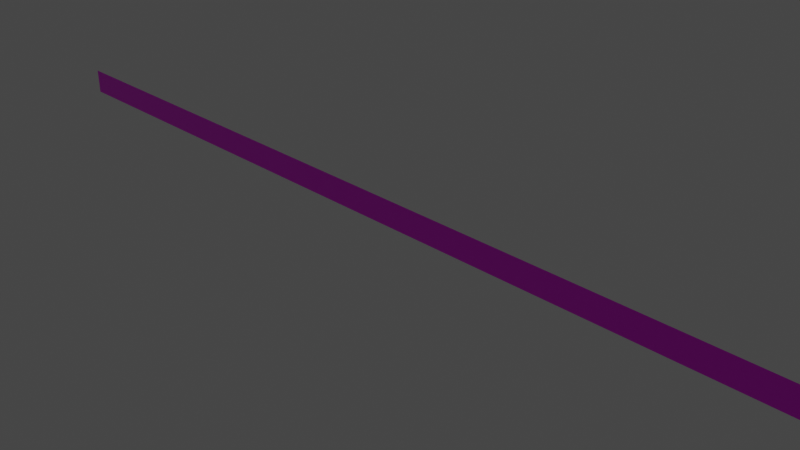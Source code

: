 # Source: Crime_Tape.blend  (saved by Blender 2.81.16; exported with 4.5.12 LTS)
import bpy
from mathutils import Matrix  # noqa: F401  (used for matrix-valued properties, if any)

bpy.ops.wm.read_factory_settings(use_empty=True)
scene = bpy.context.scene
scene.name = 'Scene'

# ---- collections
col_collection = bpy.data.collections.new('Collection'); scene.collection.children.link(col_collection)

# ---- images (referenced by path relative to the original .blend; pixels are not part of the script)
import os
ASSET_DIR = os.environ.get("B2B_ASSET_DIR", "")  # directory of the original .blend (textures are referenced by path, not embedded)
HERE = os.path.dirname(os.path.abspath(__file__))  # packed textures are extracted next to this script under _unpacked/

def load_image(name, relpath, width, height, colorspace="sRGB"):
    """Load a texture the original file referenced (path relative to the .blend, or extracted next to this script)."""
    p = next((c for c in (os.path.join(HERE, relpath), os.path.join(ASSET_DIR, relpath)) if relpath and os.path.exists(c)), "")
    if p:
        img = bpy.data.images.load(p, check_existing=True)
        img.name = name
    else:  # same state as the original file: an image datablock whose file is absent (Cycles renders it pink)
        img = bpy.data.images.new(name, width, height)
        img.source = "FILE"
        img.filepath = "//" + (relpath or name)
    img.colorspace_settings.name = colorspace
    return img
img_texturescom_atlas_cautiontapes_512_albedo_tif = load_image('TexturesCom_Atlas_CautionTapes_512_albedo.tif', 'TexturesCom_Atlas_CautionTapes_512_albedo.tif', 1024, 1024, 'sRGB')

# ---- materials (node trees are filled in below, after node groups)
mat_material = bpy.data.materials.new('Material')
mat_material.alpha_threshold = 0.0
mat_material.use_transparent_shadow = False
mat_material.line_color = (0.0, 0.0, 0.0, 1.0)

# ---- material node trees
mat_material.use_nodes = True; mat_material.node_tree.nodes.clear()
_N = mat_material.node_tree.nodes; _L = mat_material.node_tree.links
n0 = _N.new('ShaderNodeOutputMaterial'); n0.name = 'Material Output'; n0.location = (300, 300)
n1 = _N.new('ShaderNodeBsdfPrincipled'); n1.name = 'Principled BSDF'; n1.location = (10, 300)
n1.distribution = 'GGX'
n1.subsurface_method = 'BURLEY'
n1.inputs[2].default_value = 0.4
n1.inputs[3].default_value = 1.45
n1.inputs[27].default_value = (0.0, 0.0, 0.0, 1.0)
n1.inputs[28].default_value = 1.0
n2 = _N.new('ShaderNodeTexImage'); n2.name = 'Image Texture'; n2.location = (-442, 218)
n2.image = img_texturescom_atlas_cautiontapes_512_albedo_tif
_L.new(n1.outputs[0], n0.inputs[0])
_L.new(n2.outputs[0], n1.inputs[0])
n0.is_active_output = True

# ---- world
world_world = bpy.data.worlds.new('World'); scene.world = world_world
world_world.use_nodes = True; world_world.node_tree.nodes.clear()
_N = world_world.node_tree.nodes; _L = world_world.node_tree.links
n0 = _N.new('ShaderNodeOutputWorld'); n0.name = 'World Output'; n0.location = (300, 300)
n1 = _N.new('ShaderNodeBackground'); n1.name = 'Background'; n1.location = (10, 300)
n1.inputs[0].default_value = (0.05088, 0.05088, 0.05088, 1.0)
_L.new(n1.outputs[0], n0.inputs[0])
n0.is_active_output = True
world_world.color = (0.05088, 0.05088, 0.05088)
world_world.use_sun_shadow = False
world_world.sun_shadow_jitter_overblur = 0.0

# ---- cameras
cam_camera = bpy.data.cameras.new('Camera')
cam_camera.clip_end = 100.0
cam_camera.ortho_scale = 7.314

# ---- lights
light_light = bpy.data.lights.new('Light', 'POINT')
light_light.transmission_factor = 0.0
light_light.energy = 1000.0
light_light.shadow_soft_size = 0.1
light_light.shadow_maximum_resolution = 0.006
light_light.use_absolute_resolution = True

# ---- meshes
me_plane = bpy.data.meshes.new('Plane')
me_plane.from_pydata([(-0.1496, -0.1514, 3.175e-11), (5.986, -0.1078, -1.876e-09), (-0.1518, 0.15, 3.208e-11), (5.984, 0.1936, -1.876e-09), (-5.977, -0.1929, 1.844e-09), (-5.98, 0.1085, 1.844e-09)], [], [(0, 1, 3, 2), (0, 2, 5, 4)])
_uv = me_plane.uv_layers.new(name='UVMap')
_uv.uv.foreach_set('vector', [1.25, 0.8874, -0.2113, 0.8874, -0.2113, 0.7466, 1.25, 0.7466, 1.249, 0.7467, 1.249, 0.8869, -0.2086, 0.8869, -0.2086, 0.7467])
me_plane.materials.append(mat_material)
me_plane.use_remesh_fix_poles = True
me_plane.use_remesh_preserve_attributes = False
me_plane.use_mirror_vertex_groups = False
me_plane.update()

# ---- objects
ob_light = bpy.data.objects.new('Light', light_light)
ob_camera = bpy.data.objects.new('Camera', cam_camera)
ob_plane = bpy.data.objects.new('Plane', me_plane)

# ---- transforms, parenting, visibility, modifiers, constraints
ob_light.location = (4.076, 1.005, 5.904)
ob_light.rotation_euler = (0.6503, 0.05522, 1.866)
ob_light.lock_rotations_4d = False
ob_light.empty_display_type = 'ARROWS'
ob_light.color = (0.0, 0.0, 0.0, 0.0)
ob_light.lineart.crease_threshold = 0.0
ob_camera.location = (7.359, -6.926, 4.958)
ob_camera.rotation_euler = (1.109, 0.0, 0.8149)
ob_camera.lock_rotations_4d = False
ob_camera.empty_display_type = 'ARROWS'
ob_camera.color = (0.0, 0.0, 0.0, 0.0)
ob_camera.display_type = 'WIRE'
ob_camera.lineart.crease_threshold = 0.0
ob_plane.location = (0.0, 0.0, 0.0)
ob_plane.rotation_euler = (1.571, -0.0, 0.0)
ob_plane.lineart.crease_threshold = 0.0

# ---- collection membership
col_collection.objects.link(ob_light)
col_collection.objects.link(ob_camera)
col_collection.objects.link(ob_plane)

# ---- scene / render settings (as saved in the file)
scene.camera = ob_camera
scene.frame_start = 1; scene.frame_end = 250; scene.frame_set(1)
scene.render.engine = 'BLENDER_EEVEE_NEXT'
scene.cycles.use_denoising = False
scene.cycles.samples = 128
scene.cycles.sampling_pattern = 'TABULATED_SOBOL'
scene.cycles.use_adaptive_sampling = False
scene.cycles.use_light_tree = False
scene.view_settings.view_transform = 'Filmic'
bpy.context.view_layer.update()
